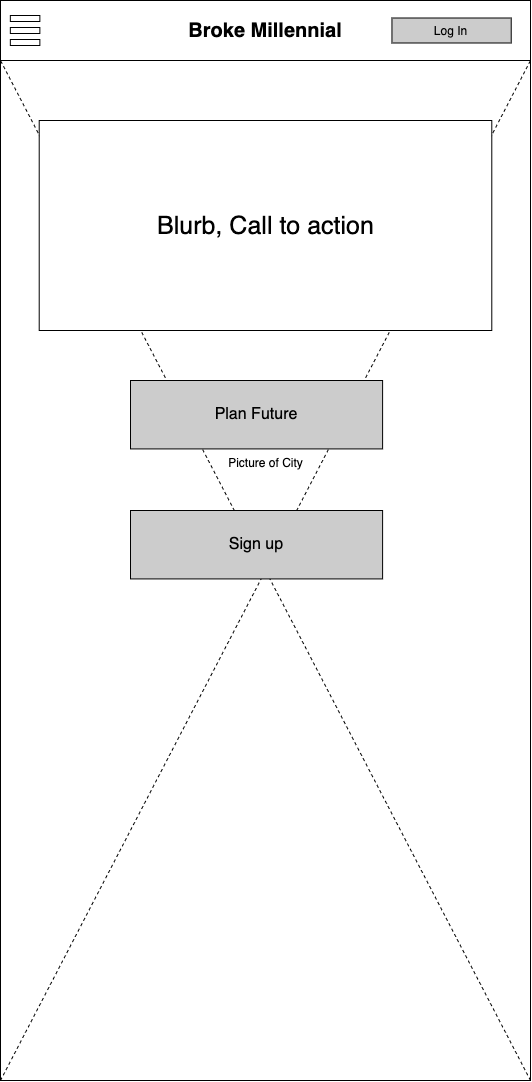

The diagram above was exported from draw.io. Its source (the exported page's mxGraphModel, read from the mxfile embedded in the PNG):
<mxGraphModel dx="786" dy="420" grid="1" gridSize="10" guides="1" tooltips="1" connect="1" arrows="1" fold="1" page="1" pageScale="1" pageWidth="850" pageHeight="1100" math="0" shadow="0">
  <root>
    <mxCell id="0" />
    <mxCell id="1" parent="0" />
    <mxCell id="2" value="" style="rounded=0;whiteSpace=wrap;html=1;" parent="1" vertex="1">
      <mxGeometry x="190" y="60" width="530" height="1080" as="geometry" />
    </mxCell>
    <mxCell id="3" value="" style="endArrow=none;dashed=1;html=1;fontSize=20;entryX=1;entryY=1;entryDx=0;entryDy=0;exitX=0;exitY=1;exitDx=0;exitDy=0;" parent="1" source="2" target="5" edge="1">
      <mxGeometry width="50" height="50" relative="1" as="geometry">
        <mxPoint x="544.1935483870968" y="370" as="sourcePoint" />
        <mxPoint x="593.3870967741935" y="320" as="targetPoint" />
      </mxGeometry>
    </mxCell>
    <mxCell id="4" value="" style="endArrow=none;dashed=1;html=1;fontSize=20;exitX=1;exitY=1;exitDx=0;exitDy=0;" parent="1" source="2" edge="1">
      <mxGeometry width="50" height="50" relative="1" as="geometry">
        <mxPoint x="140" y="170" as="sourcePoint" />
        <mxPoint x="190" y="120" as="targetPoint" />
      </mxGeometry>
    </mxCell>
    <mxCell id="5" value="&lt;b&gt;&lt;font style=&quot;font-size: 20px&quot;&gt;Broke&amp;nbsp;&lt;/font&gt;&lt;/b&gt;&lt;span style=&quot;font-size: 20px&quot;&gt;&lt;b&gt;Millennial&lt;/b&gt;&lt;/span&gt;" style="rounded=0;whiteSpace=wrap;html=1;" parent="1" vertex="1">
      <mxGeometry x="190" y="60" width="530" height="60" as="geometry" />
    </mxCell>
    <mxCell id="6" value="" style="group;fontSize=15;" parent="1" vertex="1" connectable="0">
      <mxGeometry x="320" y="440" width="252.1" height="260" as="geometry" />
    </mxCell>
    <mxCell id="7" value="&lt;font style=&quot;font-size: 16px&quot;&gt;Plan Future&lt;/font&gt;" style="rounded=0;whiteSpace=wrap;html=1;fillColor=#CCCCCC;" parent="6" vertex="1">
      <mxGeometry width="252.09999999999997" height="68.42105263157895" as="geometry" />
    </mxCell>
    <mxCell id="9" value="" style="group" parent="1" vertex="1" connectable="0">
      <mxGeometry x="199.83870967741936" y="75" width="29.51612903225806" height="30" as="geometry" />
    </mxCell>
    <mxCell id="10" value="" style="rounded=0;whiteSpace=wrap;html=1;fontSize=20;" parent="9" vertex="1">
      <mxGeometry width="29.51612903225806" height="6" as="geometry" />
    </mxCell>
    <mxCell id="11" value="" style="rounded=0;whiteSpace=wrap;html=1;fontSize=20;" parent="9" vertex="1">
      <mxGeometry y="12" width="29.51612903225806" height="6" as="geometry" />
    </mxCell>
    <mxCell id="12" value="" style="rounded=0;whiteSpace=wrap;html=1;fontSize=20;" parent="9" vertex="1">
      <mxGeometry y="24" width="29.51612903225806" height="6" as="geometry" />
    </mxCell>
    <mxCell id="13" value="&lt;font style=&quot;font-size: 25px&quot;&gt;Blurb, Call to action&lt;/font&gt;" style="rounded=0;whiteSpace=wrap;html=1;fontSize=20;" parent="1" vertex="1">
      <mxGeometry x="228.71" y="180" width="452.58" height="210" as="geometry" />
    </mxCell>
    <mxCell id="14" value="&lt;font style=&quot;font-size: 12px&quot;&gt;Picture of City&lt;/font&gt;" style="text;html=1;strokeColor=none;fillColor=none;align=center;verticalAlign=middle;whiteSpace=wrap;rounded=0;fontSize=20;" parent="1" vertex="1">
      <mxGeometry x="362.16870967741943" y="510" width="186.93548387096774" height="20" as="geometry" />
    </mxCell>
    <mxCell id="15" value="&lt;span style=&quot;font-size: 12px&quot;&gt;Log In&lt;/span&gt;" style="rounded=0;whiteSpace=wrap;html=1;fontSize=20;verticalAlign=bottom;fillColor=#CCCCCC;" parent="1" vertex="1">
      <mxGeometry x="581.45" y="77.5" width="119.27" height="25" as="geometry" />
    </mxCell>
    <mxCell id="16" value="&lt;font style=&quot;font-size: 16px&quot;&gt;Sign up&lt;/font&gt;" style="rounded=0;whiteSpace=wrap;html=1;fillColor=#CCCCCC;" parent="1" vertex="1">
      <mxGeometry x="320" y="569.9989473684211" width="252.09999999999997" height="68.42105263157895" as="geometry" />
    </mxCell>
  </root>
</mxGraphModel>